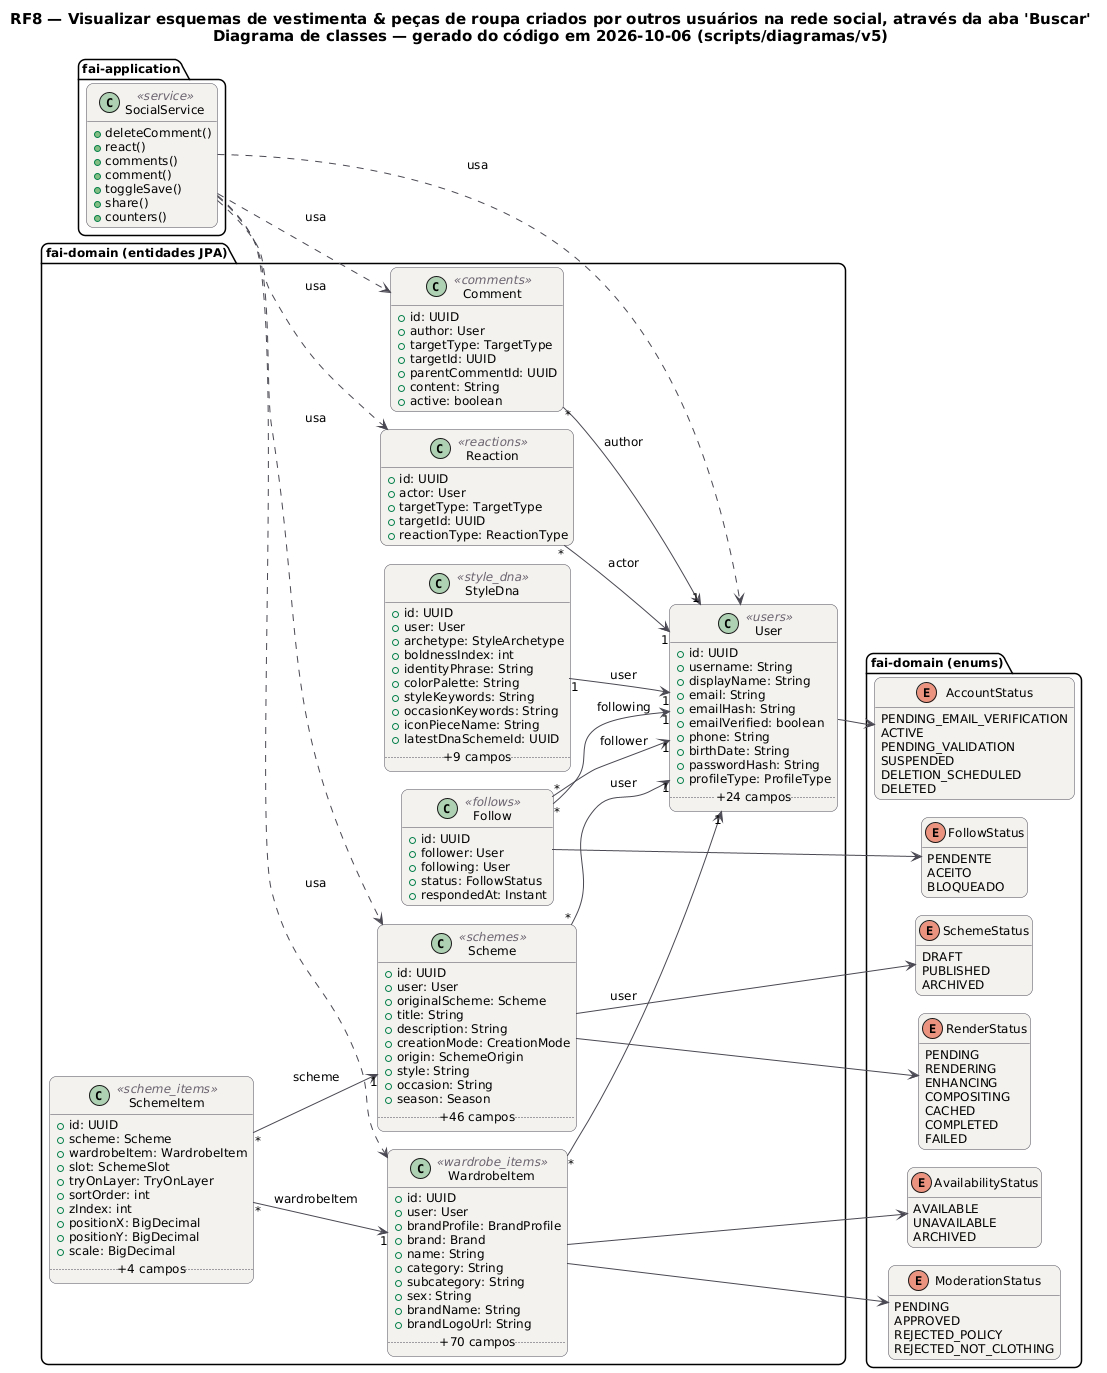

The diagram above was rendered by PlantUML. Its source (embedded in the PNG):
@startuml RF8_Classes
!pragma layout smetana
skinparam backgroundColor #FFFFFF
skinparam shadowing false
skinparam defaultFontName "DejaVu Sans"
skinparam defaultFontSize 12
skinparam titleFontSize 15
skinparam roundcorner 14
skinparam ArrowColor #52606D
skinparam note {
  BackgroundColor #FFFDEB
  BorderColor #D8CE78
  FontColor #554F24
}
skinparam class {
  BackgroundColor #F4F2EF
  BorderColor #4A4852
  ArrowColor #4A4852
  StereotypeFontColor #6B6470
}
hide empty members
left to right direction
title RF8 — Visualizar esquemas de vestimenta & peças de roupa criados por outros usuários na rede social, através da aba 'Buscar'\nDiagrama de classes — gerado do código em 2026-10-06 (scripts/diagramas/v5)

package "fai-domain (entidades JPA)" {
  class Follow <<follows>> {
    +id: UUID
    +follower: User
    +following: User
    +status: FollowStatus
    +respondedAt: Instant
  }
  class Comment <<comments>> {
    +id: UUID
    +author: User
    +targetType: TargetType
    +targetId: UUID
    +parentCommentId: UUID
    +content: String
    +active: boolean
  }
  class Reaction <<reactions>> {
    +id: UUID
    +actor: User
    +targetType: TargetType
    +targetId: UUID
    +reactionType: ReactionType
  }
  class Scheme <<schemes>> {
    +id: UUID
    +user: User
    +originalScheme: Scheme
    +title: String
    +description: String
    +creationMode: CreationMode
    +origin: SchemeOrigin
    +style: String
    +occasion: String
    +season: Season
    .. +46 campos ..
  }
  class SchemeItem <<scheme_items>> {
    +id: UUID
    +scheme: Scheme
    +wardrobeItem: WardrobeItem
    +slot: SchemeSlot
    +tryOnLayer: TryOnLayer
    +sortOrder: int
    +zIndex: int
    +positionX: BigDecimal
    +positionY: BigDecimal
    +scale: BigDecimal
    .. +4 campos ..
  }
  class StyleDna <<style_dna>> {
    +id: UUID
    +user: User
    +archetype: StyleArchetype
    +boldnessIndex: int
    +identityPhrase: String
    +colorPalette: String
    +styleKeywords: String
    +occasionKeywords: String
    +iconPieceName: String
    +latestDnaSchemeId: UUID
    .. +9 campos ..
  }
  class User <<users>> {
    +id: UUID
    +username: String
    +displayName: String
    +email: String
    +emailHash: String
    +emailVerified: boolean
    +phone: String
    +birthDate: String
    +passwordHash: String
    +profileType: ProfileType
    .. +24 campos ..
  }
  class WardrobeItem <<wardrobe_items>> {
    +id: UUID
    +user: User
    +brandProfile: BrandProfile
    +brand: Brand
    +name: String
    +category: String
    +subcategory: String
    +sex: String
    +brandName: String
    +brandLogoUrl: String
    .. +70 campos ..
  }
}
package "fai-domain (enums)" {
  enum FollowStatus {
    PENDENTE
    ACEITO
    BLOQUEADO
  }
  enum SchemeStatus {
    DRAFT
    PUBLISHED
    ARCHIVED
  }
  enum RenderStatus {
    PENDING
    RENDERING
    ENHANCING
    COMPOSITING
    CACHED
    COMPLETED
    FAILED
  }
  enum AccountStatus {
    PENDING_EMAIL_VERIFICATION
    ACTIVE
    PENDING_VALIDATION
    SUSPENDED
    DELETION_SCHEDULED
    DELETED
  }
  enum AvailabilityStatus {
    AVAILABLE
    UNAVAILABLE
    ARCHIVED
  }
  enum ModerationStatus {
    PENDING
    APPROVED
    REJECTED_POLICY
    REJECTED_NOT_CLOTHING
  }
}
package "fai-application" {
  class SocialService <<service>> {
    +deleteComment()
    +react()
    +comments()
    +comment()
    +toggleSave()
    +share()
    +counters()
  }
}
SocialService ..> Comment : usa
SocialService ..> Reaction : usa
SocialService ..> Scheme : usa
SocialService ..> User : usa
SocialService ..> WardrobeItem : usa
Comment "*" --> "1" User : author
Follow "*" --> "1" User : follower
Follow "*" --> "1" User : following
Follow --> FollowStatus
Reaction "*" --> "1" User : actor
Scheme "*" --> "1" User : user
Scheme --> RenderStatus
Scheme --> SchemeStatus
SchemeItem "*" --> "1" Scheme : scheme
SchemeItem "*" --> "1" WardrobeItem : wardrobeItem
StyleDna "1" --> "1" User : user
User --> AccountStatus
WardrobeItem "*" --> "1" User : user
WardrobeItem --> AvailabilityStatus
WardrobeItem --> ModerationStatus
@enduml